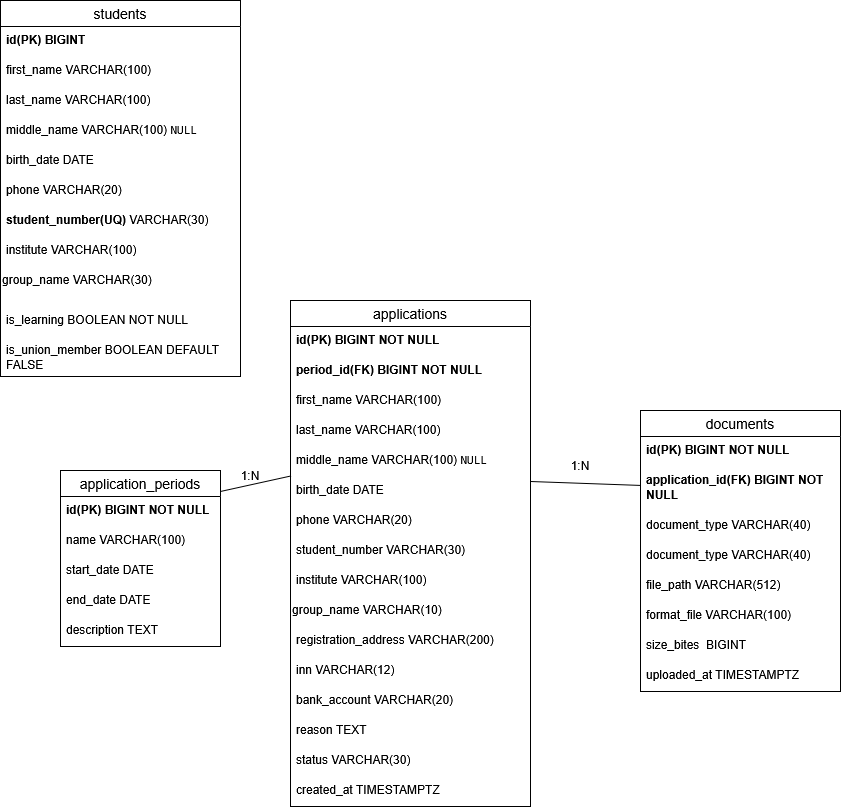

The diagram above was exported from draw.io. Its source (the exported page's mxGraphModel, read from the mxfile embedded in the PNG):
<mxGraphModel dx="1277" dy="2003" grid="1" gridSize="10" guides="1" tooltips="1" connect="1" arrows="1" fold="1" page="1" pageScale="1" pageWidth="827" pageHeight="1169" math="0" shadow="0">
  <root>
    <mxCell id="0" />
    <mxCell id="1" parent="0" />
    <mxCell id="O_nENWAPGmJ_BWslkArY-12" parent="1" style="swimlane;fontStyle=0;childLayout=stackLayout;horizontal=1;startSize=26;horizontalStack=0;resizeParent=1;resizeParentMax=0;resizeLast=0;collapsible=1;marginBottom=0;align=center;fontSize=14;" value="students" vertex="1">
      <mxGeometry height="376" width="240" x="40" y="-30" as="geometry" />
    </mxCell>
    <mxCell id="O_nENWAPGmJ_BWslkArY-13" parent="O_nENWAPGmJ_BWslkArY-12" style="text;strokeColor=none;fillColor=none;spacingLeft=4;spacingRight=4;overflow=hidden;rotatable=0;points=[[0,0.5],[1,0.5]];portConstraint=eastwest;fontSize=12;whiteSpace=wrap;html=1;" value="&lt;b&gt;id(PK) BIGINT&lt;/b&gt;" vertex="1">
      <mxGeometry height="30" width="240" y="26" as="geometry" />
    </mxCell>
    <mxCell id="O_nENWAPGmJ_BWslkArY-14" parent="O_nENWAPGmJ_BWslkArY-12" style="text;strokeColor=none;fillColor=none;spacingLeft=4;spacingRight=4;overflow=hidden;rotatable=0;points=[[0,0.5],[1,0.5]];portConstraint=eastwest;fontSize=12;whiteSpace=wrap;html=1;" value="first_name VARCHAR(100)" vertex="1">
      <mxGeometry height="30" width="240" y="56" as="geometry" />
    </mxCell>
    <mxCell id="O_nENWAPGmJ_BWslkArY-15" parent="O_nENWAPGmJ_BWslkArY-12" style="text;strokeColor=none;fillColor=none;spacingLeft=4;spacingRight=4;overflow=hidden;rotatable=0;points=[[0,0.5],[1,0.5]];portConstraint=eastwest;fontSize=12;whiteSpace=wrap;html=1;" value="last_name&amp;nbsp;VARCHAR(100)" vertex="1">
      <mxGeometry height="30" width="240" y="86" as="geometry" />
    </mxCell>
    <mxCell id="O_nENWAPGmJ_BWslkArY-17" parent="O_nENWAPGmJ_BWslkArY-12" style="text;strokeColor=none;fillColor=none;spacingLeft=4;spacingRight=4;overflow=hidden;rotatable=0;points=[[0,0.5],[1,0.5]];portConstraint=eastwest;fontSize=12;whiteSpace=wrap;html=1;" value="&lt;div&gt;middle_name&amp;nbsp;VARCHAR(100)&amp;nbsp;&lt;span&gt;&lt;/span&gt;&lt;code&gt;&lt;span&gt;NULL&lt;/span&gt;&lt;/code&gt;&lt;span&gt;&lt;/span&gt;&lt;/div&gt;&lt;div&gt;&lt;br&gt;&lt;/div&gt;" vertex="1">
      <mxGeometry height="30" width="240" y="116" as="geometry" />
    </mxCell>
    <mxCell id="O_nENWAPGmJ_BWslkArY-16" parent="O_nENWAPGmJ_BWslkArY-12" style="text;strokeColor=none;fillColor=none;spacingLeft=4;spacingRight=4;overflow=hidden;rotatable=0;points=[[0,0.5],[1,0.5]];portConstraint=eastwest;fontSize=12;whiteSpace=wrap;html=1;" value="birth_date DATE" vertex="1">
      <mxGeometry height="30" width="240" y="146" as="geometry" />
    </mxCell>
    <mxCell id="O_nENWAPGmJ_BWslkArY-18" parent="O_nENWAPGmJ_BWslkArY-12" style="text;strokeColor=none;fillColor=none;spacingLeft=4;spacingRight=4;overflow=hidden;rotatable=0;points=[[0,0.5],[1,0.5]];portConstraint=eastwest;fontSize=12;whiteSpace=wrap;html=1;" value="phone&amp;nbsp;VARCHAR(20)" vertex="1">
      <mxGeometry height="30" width="240" y="176" as="geometry" />
    </mxCell>
    <mxCell id="O_nENWAPGmJ_BWslkArY-20" parent="O_nENWAPGmJ_BWslkArY-12" style="text;strokeColor=none;fillColor=none;spacingLeft=4;spacingRight=4;overflow=hidden;rotatable=0;points=[[0,0.5],[1,0.5]];portConstraint=eastwest;fontSize=12;whiteSpace=wrap;html=1;" value="&lt;b&gt;student_number(UQ)&amp;nbsp;&lt;/b&gt;VARCHAR(30)" vertex="1">
      <mxGeometry height="30" width="240" y="206" as="geometry" />
    </mxCell>
    <mxCell id="O_nENWAPGmJ_BWslkArY-19" parent="O_nENWAPGmJ_BWslkArY-12" style="text;strokeColor=none;fillColor=none;spacingLeft=4;spacingRight=4;overflow=hidden;rotatable=0;points=[[0,0.5],[1,0.5]];portConstraint=eastwest;fontSize=12;whiteSpace=wrap;html=1;" value="institute&amp;nbsp;VARCHAR(100)" vertex="1">
      <mxGeometry height="30" width="240" y="236" as="geometry" />
    </mxCell>
    <mxCell id="O_nENWAPGmJ_BWslkArY-22" parent="O_nENWAPGmJ_BWslkArY-12" style="text;whiteSpace=wrap;html=1;" value="group_name&amp;nbsp;VARCHAR(30)" vertex="1">
      <mxGeometry height="40" width="240" y="266" as="geometry" />
    </mxCell>
    <mxCell id="O_nENWAPGmJ_BWslkArY-63" parent="O_nENWAPGmJ_BWslkArY-12" style="text;strokeColor=none;fillColor=none;spacingLeft=4;spacingRight=4;overflow=hidden;rotatable=0;points=[[0,0.5],[1,0.5]];portConstraint=eastwest;fontSize=12;whiteSpace=wrap;html=1;" value="is_learning BOOLEAN NOT NULL" vertex="1">
      <mxGeometry height="30" width="240" y="306" as="geometry" />
    </mxCell>
    <mxCell id="O_nENWAPGmJ_BWslkArY-21" parent="O_nENWAPGmJ_BWslkArY-12" style="text;strokeColor=none;fillColor=none;spacingLeft=4;spacingRight=4;overflow=hidden;rotatable=0;points=[[0,0.5],[1,0.5]];portConstraint=eastwest;fontSize=12;whiteSpace=wrap;html=1;" value="is_union_member BOOLEAN DEFAULT FALSE" vertex="1">
      <mxGeometry height="40" width="240" y="336" as="geometry" />
    </mxCell>
    <mxCell id="O_nENWAPGmJ_BWslkArY-23" parent="1" style="swimlane;fontStyle=0;childLayout=stackLayout;horizontal=1;startSize=26;horizontalStack=0;resizeParent=1;resizeParentMax=0;resizeLast=0;collapsible=1;marginBottom=0;align=center;fontSize=14;" value="application_periods" vertex="1">
      <mxGeometry height="176" width="160" x="100" y="440" as="geometry" />
    </mxCell>
    <mxCell id="O_nENWAPGmJ_BWslkArY-24" parent="O_nENWAPGmJ_BWslkArY-23" style="text;strokeColor=none;fillColor=none;spacingLeft=4;spacingRight=4;overflow=hidden;rotatable=0;points=[[0,0.5],[1,0.5]];portConstraint=eastwest;fontSize=12;whiteSpace=wrap;html=1;" value="&lt;b&gt;id(PK) BIGINT NOT NULL&lt;/b&gt;" vertex="1">
      <mxGeometry height="30" width="160" y="26" as="geometry" />
    </mxCell>
    <mxCell id="O_nENWAPGmJ_BWslkArY-25" parent="O_nENWAPGmJ_BWslkArY-23" style="text;strokeColor=none;fillColor=none;spacingLeft=4;spacingRight=4;overflow=hidden;rotatable=0;points=[[0,0.5],[1,0.5]];portConstraint=eastwest;fontSize=12;whiteSpace=wrap;html=1;" value="name VARCHAR(100)" vertex="1">
      <mxGeometry height="30" width="160" y="56" as="geometry" />
    </mxCell>
    <mxCell id="O_nENWAPGmJ_BWslkArY-26" parent="O_nENWAPGmJ_BWslkArY-23" style="text;strokeColor=none;fillColor=none;spacingLeft=4;spacingRight=4;overflow=hidden;rotatable=0;points=[[0,0.5],[1,0.5]];portConstraint=eastwest;fontSize=12;whiteSpace=wrap;html=1;" value="start_date DATE" vertex="1">
      <mxGeometry height="30" width="160" y="86" as="geometry" />
    </mxCell>
    <mxCell id="O_nENWAPGmJ_BWslkArY-28" parent="O_nENWAPGmJ_BWslkArY-23" style="text;strokeColor=none;fillColor=none;spacingLeft=4;spacingRight=4;overflow=hidden;rotatable=0;points=[[0,0.5],[1,0.5]];portConstraint=eastwest;fontSize=12;whiteSpace=wrap;html=1;" value="end_date DATE" vertex="1">
      <mxGeometry height="30" width="160" y="116" as="geometry" />
    </mxCell>
    <mxCell id="O_nENWAPGmJ_BWslkArY-27" parent="O_nENWAPGmJ_BWslkArY-23" style="text;strokeColor=none;fillColor=none;spacingLeft=4;spacingRight=4;overflow=hidden;rotatable=0;points=[[0,0.5],[1,0.5]];portConstraint=eastwest;fontSize=12;whiteSpace=wrap;html=1;" value="description&amp;nbsp;TEXT" vertex="1">
      <mxGeometry height="30" width="160" y="146" as="geometry" />
    </mxCell>
    <mxCell id="O_nENWAPGmJ_BWslkArY-29" parent="1" style="swimlane;fontStyle=0;childLayout=stackLayout;horizontal=1;startSize=26;horizontalStack=0;resizeParent=1;resizeParentMax=0;resizeLast=0;collapsible=1;marginBottom=0;align=center;fontSize=14;" value="applications" vertex="1">
      <mxGeometry height="506" width="240" x="330" y="270" as="geometry" />
    </mxCell>
    <mxCell id="O_nENWAPGmJ_BWslkArY-30" parent="O_nENWAPGmJ_BWslkArY-29" style="text;strokeColor=none;fillColor=none;spacingLeft=4;spacingRight=4;overflow=hidden;rotatable=0;points=[[0,0.5],[1,0.5]];portConstraint=eastwest;fontSize=12;whiteSpace=wrap;html=1;" value="&lt;b&gt;id(PK) BIGINT NOT NULL&lt;/b&gt;" vertex="1">
      <mxGeometry height="30" width="240" y="26" as="geometry" />
    </mxCell>
    <mxCell id="O_nENWAPGmJ_BWslkArY-40" parent="O_nENWAPGmJ_BWslkArY-29" style="text;strokeColor=none;fillColor=none;spacingLeft=4;spacingRight=4;overflow=hidden;rotatable=0;points=[[0,0.5],[1,0.5]];portConstraint=eastwest;fontSize=12;whiteSpace=wrap;html=1;" value="&lt;b&gt;period_id(FK) BIGINT NOT NULL&lt;/b&gt;" vertex="1">
      <mxGeometry height="30" width="240" y="56" as="geometry" />
    </mxCell>
    <mxCell id="O_nENWAPGmJ_BWslkArY-31" parent="O_nENWAPGmJ_BWslkArY-29" style="text;strokeColor=none;fillColor=none;spacingLeft=4;spacingRight=4;overflow=hidden;rotatable=0;points=[[0,0.5],[1,0.5]];portConstraint=eastwest;fontSize=12;whiteSpace=wrap;html=1;" value="first_name VARCHAR(100)" vertex="1">
      <mxGeometry height="30" width="240" y="86" as="geometry" />
    </mxCell>
    <mxCell id="O_nENWAPGmJ_BWslkArY-32" parent="O_nENWAPGmJ_BWslkArY-29" style="text;strokeColor=none;fillColor=none;spacingLeft=4;spacingRight=4;overflow=hidden;rotatable=0;points=[[0,0.5],[1,0.5]];portConstraint=eastwest;fontSize=12;whiteSpace=wrap;html=1;" value="last_name&amp;nbsp;VARCHAR(100)" vertex="1">
      <mxGeometry height="30" width="240" y="116" as="geometry" />
    </mxCell>
    <mxCell id="O_nENWAPGmJ_BWslkArY-33" parent="O_nENWAPGmJ_BWslkArY-29" style="text;strokeColor=none;fillColor=none;spacingLeft=4;spacingRight=4;overflow=hidden;rotatable=0;points=[[0,0.5],[1,0.5]];portConstraint=eastwest;fontSize=12;whiteSpace=wrap;html=1;" value="&lt;div&gt;middle_name&amp;nbsp;VARCHAR(100)&amp;nbsp;&lt;span&gt;&lt;/span&gt;&lt;code&gt;&lt;span&gt;NULL&lt;/span&gt;&lt;/code&gt;&lt;span&gt;&lt;/span&gt;&lt;/div&gt;&lt;div&gt;&lt;br&gt;&lt;/div&gt;" vertex="1">
      <mxGeometry height="30" width="240" y="146" as="geometry" />
    </mxCell>
    <mxCell id="O_nENWAPGmJ_BWslkArY-34" parent="O_nENWAPGmJ_BWslkArY-29" style="text;strokeColor=none;fillColor=none;spacingLeft=4;spacingRight=4;overflow=hidden;rotatable=0;points=[[0,0.5],[1,0.5]];portConstraint=eastwest;fontSize=12;whiteSpace=wrap;html=1;" value="birth_date DATE" vertex="1">
      <mxGeometry height="30" width="240" y="176" as="geometry" />
    </mxCell>
    <mxCell id="O_nENWAPGmJ_BWslkArY-35" parent="O_nENWAPGmJ_BWslkArY-29" style="text;strokeColor=none;fillColor=none;spacingLeft=4;spacingRight=4;overflow=hidden;rotatable=0;points=[[0,0.5],[1,0.5]];portConstraint=eastwest;fontSize=12;whiteSpace=wrap;html=1;" value="phone&amp;nbsp;VARCHAR(20)" vertex="1">
      <mxGeometry height="30" width="240" y="206" as="geometry" />
    </mxCell>
    <mxCell id="O_nENWAPGmJ_BWslkArY-36" parent="O_nENWAPGmJ_BWslkArY-29" style="text;strokeColor=none;fillColor=none;spacingLeft=4;spacingRight=4;overflow=hidden;rotatable=0;points=[[0,0.5],[1,0.5]];portConstraint=eastwest;fontSize=12;whiteSpace=wrap;html=1;" value="student_number VARCHAR(30)" vertex="1">
      <mxGeometry height="30" width="240" y="236" as="geometry" />
    </mxCell>
    <mxCell id="O_nENWAPGmJ_BWslkArY-37" parent="O_nENWAPGmJ_BWslkArY-29" style="text;strokeColor=none;fillColor=none;spacingLeft=4;spacingRight=4;overflow=hidden;rotatable=0;points=[[0,0.5],[1,0.5]];portConstraint=eastwest;fontSize=12;whiteSpace=wrap;html=1;" value="institute&amp;nbsp;VARCHAR(100)" vertex="1">
      <mxGeometry height="30" width="240" y="266" as="geometry" />
    </mxCell>
    <mxCell id="O_nENWAPGmJ_BWslkArY-38" parent="O_nENWAPGmJ_BWslkArY-29" style="text;whiteSpace=wrap;html=1;" value="group_name&amp;nbsp;VARCHAR(10)" vertex="1">
      <mxGeometry height="30" width="240" y="296" as="geometry" />
    </mxCell>
    <mxCell id="O_nENWAPGmJ_BWslkArY-39" parent="O_nENWAPGmJ_BWslkArY-29" style="text;strokeColor=none;fillColor=none;spacingLeft=4;spacingRight=4;overflow=hidden;rotatable=0;points=[[0,0.5],[1,0.5]];portConstraint=eastwest;fontSize=12;whiteSpace=wrap;html=1;" value="registration_address VARCHAR(200)" vertex="1">
      <mxGeometry height="30" width="240" y="326" as="geometry" />
    </mxCell>
    <mxCell id="O_nENWAPGmJ_BWslkArY-41" parent="O_nENWAPGmJ_BWslkArY-29" style="text;strokeColor=none;fillColor=none;spacingLeft=4;spacingRight=4;overflow=hidden;rotatable=0;points=[[0,0.5],[1,0.5]];portConstraint=eastwest;fontSize=12;whiteSpace=wrap;html=1;" value="inn&amp;nbsp;&lt;span&gt;VARCHAR(12)&lt;/span&gt;" vertex="1">
      <mxGeometry height="30" width="240" y="356" as="geometry" />
    </mxCell>
    <mxCell id="O_nENWAPGmJ_BWslkArY-42" parent="O_nENWAPGmJ_BWslkArY-29" style="text;strokeColor=none;fillColor=none;spacingLeft=4;spacingRight=4;overflow=hidden;rotatable=0;points=[[0,0.5],[1,0.5]];portConstraint=eastwest;fontSize=12;whiteSpace=wrap;html=1;" value="bank_account&amp;nbsp;VARCHAR(20)" vertex="1">
      <mxGeometry height="30" width="240" y="386" as="geometry" />
    </mxCell>
    <mxCell id="O_nENWAPGmJ_BWslkArY-43" parent="O_nENWAPGmJ_BWslkArY-29" style="text;strokeColor=none;fillColor=none;spacingLeft=4;spacingRight=4;overflow=hidden;rotatable=0;points=[[0,0.5],[1,0.5]];portConstraint=eastwest;fontSize=12;whiteSpace=wrap;html=1;" value="reason&amp;nbsp;TEXT" vertex="1">
      <mxGeometry height="30" width="240" y="416" as="geometry" />
    </mxCell>
    <mxCell id="O_nENWAPGmJ_BWslkArY-44" parent="O_nENWAPGmJ_BWslkArY-29" style="text;strokeColor=none;fillColor=none;spacingLeft=4;spacingRight=4;overflow=hidden;rotatable=0;points=[[0,0.5],[1,0.5]];portConstraint=eastwest;fontSize=12;whiteSpace=wrap;html=1;" value="status&amp;nbsp;VARCHAR(30)" vertex="1">
      <mxGeometry height="30" width="240" y="446" as="geometry" />
    </mxCell>
    <mxCell id="O_nENWAPGmJ_BWslkArY-45" parent="O_nENWAPGmJ_BWslkArY-29" style="text;strokeColor=none;fillColor=none;spacingLeft=4;spacingRight=4;overflow=hidden;rotatable=0;points=[[0,0.5],[1,0.5]];portConstraint=eastwest;fontSize=12;whiteSpace=wrap;html=1;" value="created_at TIMESTAMPTZ" vertex="1">
      <mxGeometry height="30" width="240" y="476" as="geometry" />
    </mxCell>
    <mxCell id="O_nENWAPGmJ_BWslkArY-47" parent="1" style="text;html=1;whiteSpace=wrap;strokeColor=none;fillColor=none;align=center;verticalAlign=middle;rounded=0;" value="1:N" vertex="1">
      <mxGeometry height="30" width="60" x="260" y="430" as="geometry" />
    </mxCell>
    <mxCell id="O_nENWAPGmJ_BWslkArY-48" parent="1" style="swimlane;fontStyle=0;childLayout=stackLayout;horizontal=1;startSize=26;horizontalStack=0;resizeParent=1;resizeParentMax=0;resizeLast=0;collapsible=1;marginBottom=0;align=center;fontSize=14;" value="documents" vertex="1">
      <mxGeometry height="281" width="200" x="680" y="380" as="geometry" />
    </mxCell>
    <mxCell id="O_nENWAPGmJ_BWslkArY-49" parent="O_nENWAPGmJ_BWslkArY-48" style="text;strokeColor=none;fillColor=none;spacingLeft=4;spacingRight=4;overflow=hidden;rotatable=0;points=[[0,0.5],[1,0.5]];portConstraint=eastwest;fontSize=12;whiteSpace=wrap;html=1;" value="&lt;b&gt;id(PK) BIGINT NOT NULL&lt;/b&gt;" vertex="1">
      <mxGeometry height="30" width="200" y="26" as="geometry" />
    </mxCell>
    <mxCell id="O_nENWAPGmJ_BWslkArY-50" parent="O_nENWAPGmJ_BWslkArY-48" style="text;strokeColor=none;fillColor=none;spacingLeft=4;spacingRight=4;overflow=hidden;rotatable=0;points=[[0,0.5],[1,0.5]];portConstraint=eastwest;fontSize=12;whiteSpace=wrap;html=1;" value="&lt;b&gt;application_id(FK) BIGINT NOT NULL&lt;/b&gt;" vertex="1">
      <mxGeometry height="45" width="200" y="56" as="geometry" />
    </mxCell>
    <mxCell id="O_nENWAPGmJ_BWslkArY-53" parent="O_nENWAPGmJ_BWslkArY-48" style="text;strokeColor=none;fillColor=none;spacingLeft=4;spacingRight=4;overflow=hidden;rotatable=0;points=[[0,0.5],[1,0.5]];portConstraint=eastwest;fontSize=12;whiteSpace=wrap;html=1;" value="document_type&amp;nbsp;VARCHAR(40)" vertex="1">
      <mxGeometry height="30" width="200" y="101" as="geometry" />
    </mxCell>
    <mxCell id="O_nENWAPGmJ_BWslkArY-61" parent="O_nENWAPGmJ_BWslkArY-48" style="text;strokeColor=none;fillColor=none;spacingLeft=4;spacingRight=4;overflow=hidden;rotatable=0;points=[[0,0.5],[1,0.5]];portConstraint=eastwest;fontSize=12;whiteSpace=wrap;html=1;" value="document_type&amp;nbsp;VARCHAR(40)" vertex="1">
      <mxGeometry height="30" width="200" y="131" as="geometry" />
    </mxCell>
    <mxCell id="O_nENWAPGmJ_BWslkArY-54" parent="O_nENWAPGmJ_BWslkArY-48" style="text;strokeColor=none;fillColor=none;spacingLeft=4;spacingRight=4;overflow=hidden;rotatable=0;points=[[0,0.5],[1,0.5]];portConstraint=eastwest;fontSize=12;whiteSpace=wrap;html=1;" value="file_path&amp;nbsp;VARCHAR(512)" vertex="1">
      <mxGeometry height="30" width="200" y="161" as="geometry" />
    </mxCell>
    <mxCell id="O_nENWAPGmJ_BWslkArY-55" parent="O_nENWAPGmJ_BWslkArY-48" style="text;strokeColor=none;fillColor=none;spacingLeft=4;spacingRight=4;overflow=hidden;rotatable=0;points=[[0,0.5],[1,0.5]];portConstraint=eastwest;fontSize=12;whiteSpace=wrap;html=1;" value="format_file&amp;nbsp;VARCHAR(100)" vertex="1">
      <mxGeometry height="30" width="200" y="191" as="geometry" />
    </mxCell>
    <mxCell id="O_nENWAPGmJ_BWslkArY-62" parent="O_nENWAPGmJ_BWslkArY-48" style="text;strokeColor=none;fillColor=none;spacingLeft=4;spacingRight=4;overflow=hidden;rotatable=0;points=[[0,0.5],[1,0.5]];portConstraint=eastwest;fontSize=12;whiteSpace=wrap;html=1;" value="size_bites&amp;nbsp; BIGINT" vertex="1">
      <mxGeometry height="30" width="200" y="221" as="geometry" />
    </mxCell>
    <mxCell id="O_nENWAPGmJ_BWslkArY-52" parent="O_nENWAPGmJ_BWslkArY-48" style="text;strokeColor=none;fillColor=none;spacingLeft=4;spacingRight=4;overflow=hidden;rotatable=0;points=[[0,0.5],[1,0.5]];portConstraint=eastwest;fontSize=12;whiteSpace=wrap;html=1;" value="&lt;span&gt;uploaded_at&amp;nbsp;&lt;/span&gt;TIMESTAMPTZ" vertex="1">
      <mxGeometry height="30" width="200" y="251" as="geometry" />
    </mxCell>
    <mxCell id="O_nENWAPGmJ_BWslkArY-56" edge="1" parent="1" source="O_nENWAPGmJ_BWslkArY-23" style="endArrow=none;html=1;rounded=0;defaultLabelBackgroundColor=page;exitX=1.001;exitY=0.119;exitDx=0;exitDy=0;exitPerimeter=0;entryX=0.002;entryY=0.982;entryDx=0;entryDy=0;entryPerimeter=0;" target="O_nENWAPGmJ_BWslkArY-33" value="">
      <mxGeometry height="50" relative="1" width="50" as="geometry">
        <mxPoint x="310" y="640" as="sourcePoint" />
        <mxPoint x="410" y="430" as="targetPoint" />
      </mxGeometry>
    </mxCell>
    <mxCell id="O_nENWAPGmJ_BWslkArY-59" edge="1" parent="1" style="endArrow=none;html=1;rounded=0;defaultLabelBackgroundColor=page;" target="O_nENWAPGmJ_BWslkArY-50" value="">
      <mxGeometry height="50" relative="1" width="50" as="geometry">
        <mxPoint x="570" y="451" as="sourcePoint" />
        <mxPoint x="620" y="430" as="targetPoint" />
      </mxGeometry>
    </mxCell>
    <mxCell id="O_nENWAPGmJ_BWslkArY-60" parent="1" style="text;html=1;whiteSpace=wrap;strokeColor=none;fillColor=none;align=center;verticalAlign=middle;rounded=0;" value="1:N" vertex="1">
      <mxGeometry height="30" width="60" x="590" y="420" as="geometry" />
    </mxCell>
  </root>
</mxGraphModel>